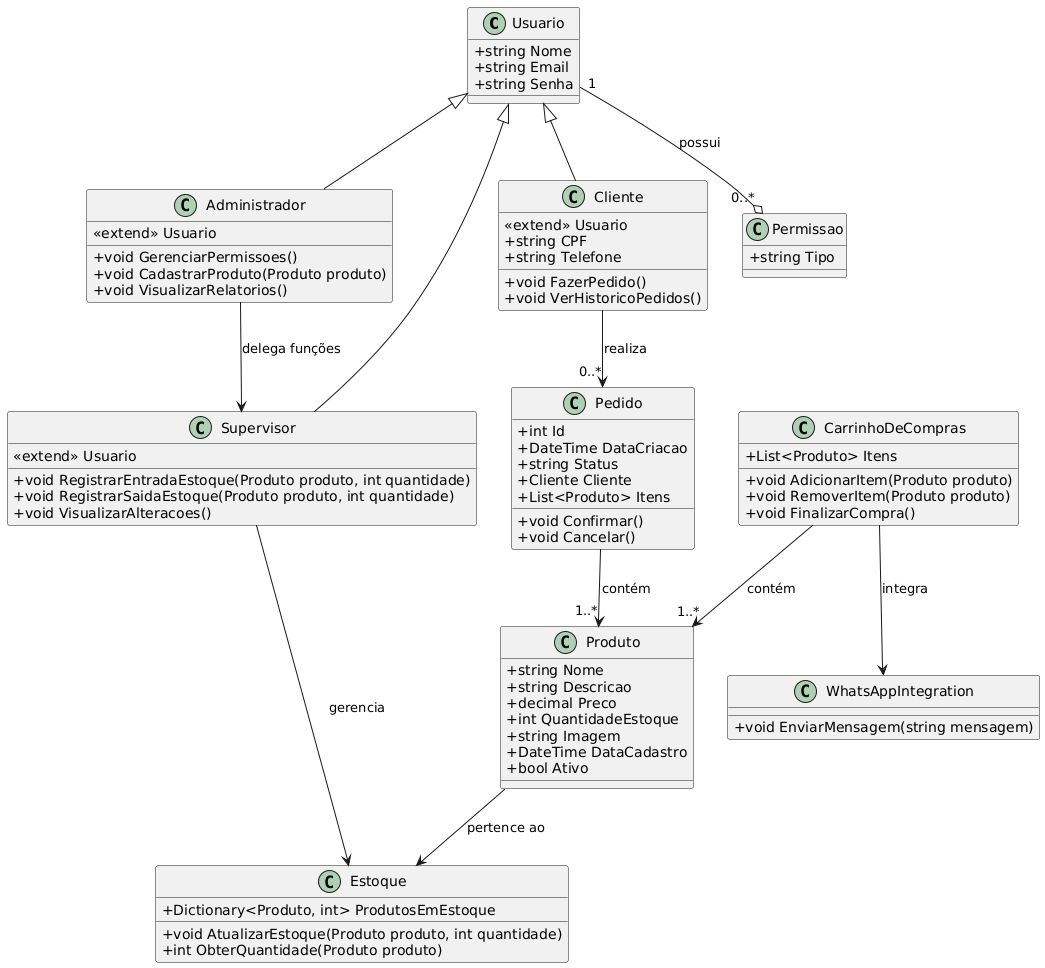

The diagram above was rendered by PlantUML. Its source (embedded in the PNG):
@startuml
skinparam classAttributeIconSize 0

' Definição das classes principais

class Usuario {
    + string Nome
    + string Email
    + string Senha
}

class Administrador {
    <<extend>> Usuario
    + void GerenciarPermissoes()
    + void CadastrarProduto(Produto produto)
    + void VisualizarRelatorios()
}

class Supervisor {
    <<extend>> Usuario
    + void RegistrarEntradaEstoque(Produto produto, int quantidade)
    + void RegistrarSaidaEstoque(Produto produto, int quantidade)
    + void VisualizarAlteracoes()
}

class Cliente {
    <<extend>> Usuario
    + string CPF
    + string Telefone
    + void FazerPedido()
    + void VerHistoricoPedidos()
}

class Produto {
    + string Nome
    + string Descricao
    + decimal Preco
    + int QuantidadeEstoque
    + string Imagem
    + DateTime DataCadastro
    + bool Ativo
}

class CarrinhoDeCompras {
    + List<Produto> Itens
    + void AdicionarItem(Produto produto)
    + void RemoverItem(Produto produto)
    + void FinalizarCompra()
}

class Pedido {
    + int Id
    + DateTime DataCriacao
    + string Status
    + Cliente Cliente
    + List<Produto> Itens
    + void Confirmar()
    + void Cancelar()
}

class Estoque {
    + Dictionary<Produto, int> ProdutosEmEstoque
    + void AtualizarEstoque(Produto produto, int quantidade)
    + int ObterQuantidade(Produto produto)
}

class Permissao {
    + string Tipo
}

class WhatsAppIntegration {
    + void EnviarMensagem(string mensagem)
}

' Relacionamentos entre as classes

Usuario <|-- Administrador
Usuario <|-- Supervisor
Usuario <|-- Cliente

Usuario "1" --o "0..*" Permissao : possui

Administrador --> Supervisor : delega funções

Cliente --> "0..*" Pedido : realiza

Pedido --> "1..*" Produto : contém

CarrinhoDeCompras --> "1..*" Produto : contém

CarrinhoDeCompras --> WhatsAppIntegration : integra

Produto --> Estoque : pertence ao

Supervisor --> Estoque : gerencia
@enduml